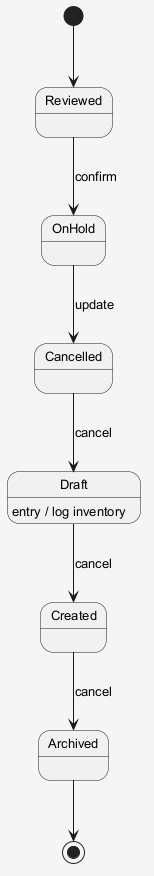

The diagram above was rendered by PlantUML. Its source (embedded in the PNG):
@startuml
skinparam shadowing false
skinparam backgroundColor #F5F5F5
skinparam defaultFontSize 13
[*] --> Reviewed
Reviewed --> OnHold : confirm
OnHold --> Cancelled : update
Cancelled --> Draft : cancel
Draft --> Created : cancel
Draft : entry / log inventory
Created --> Archived : cancel
Archived --> [*]
@enduml